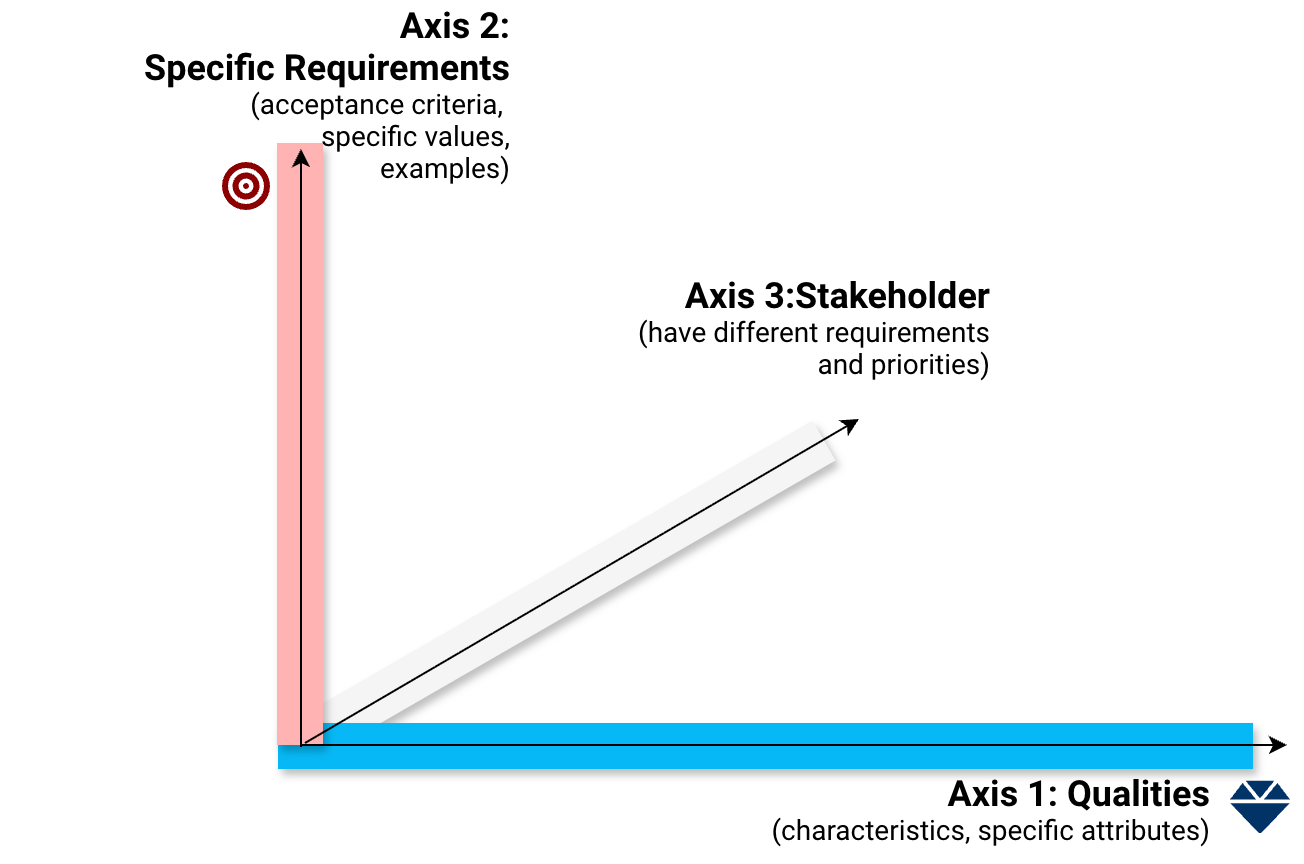

The diagram above was exported from draw.io. Its source (the exported page's mxGraphModel, read from the mxfile embedded in the PNG):
<mxGraphModel dx="931" dy="-96" grid="0" gridSize="10" guides="1" tooltips="1" connect="1" arrows="1" fold="1" page="1" pageScale="1" pageWidth="1169" pageHeight="827" math="0" shadow="0">
  <root>
    <mxCell id="9wflpos8cuGk7jXia3fv-0" />
    <mxCell id="9wflpos8cuGk7jXia3fv-1" parent="9wflpos8cuGk7jXia3fv-0" />
    <mxCell id="6VuoWzEDGiZflaS4PrQa-9" parent="9wflpos8cuGk7jXia3fv-1" style="rounded=0;whiteSpace=wrap;html=1;fillColor=#f5f5f5;fontFamily=Roboto;shadow=1;strokeColor=none;rotation=60;fontColor=#333333;" value="" vertex="1">
      <mxGeometry height="291" width="23" x="572" y="1095" as="geometry" />
    </mxCell>
    <mxCell id="6VuoWzEDGiZflaS4PrQa-7" parent="9wflpos8cuGk7jXia3fv-1" style="rounded=0;fillColor=light-dark(#06b8f5, #EDEDED);shadow=1;strokeColor=none;rotation=90;noLabel=1;" value="" vertex="1">
      <mxGeometry height="487.5" width="23" x="668.75" y="1076.75" as="geometry" />
    </mxCell>
    <mxCell id="0CqT6UI3sUiD8PZ4W5n_-7" parent="9wflpos8cuGk7jXia3fv-1" style="rounded=0;whiteSpace=wrap;html=1;fillColor=light-dark(#ffb3b3, #EDEDED);fontFamily=Roboto;shadow=1;fontColor=#8B0000;strokeColor=none;" value="" vertex="1">
      <mxGeometry height="301" width="23" x="436" y="1019" as="geometry" />
    </mxCell>
    <mxCell id="0CqT6UI3sUiD8PZ4W5n_-10" parent="9wflpos8cuGk7jXia3fv-1" style="text;html=1;align=right;verticalAlign=middle;whiteSpace=wrap;rounded=0;fontFamily=Roboto;" value="&lt;p class=&quot;p1&quot; style=&quot;margin: 0px; font-variant-numeric: normal; font-variant-east-asian: normal; font-variant-alternates: normal; font-size-adjust: none; font-kerning: auto; font-optical-sizing: auto; font-feature-settings: normal; font-variation-settings: normal; font-variant-position: normal; font-variant-emoji: normal; font-stretch: normal; line-height: normal;&quot;&gt;&lt;b&gt;&lt;font style=&quot;font-size: 18px;&quot;&gt;&lt;font style=&quot;&quot;&gt;Axis 1:&amp;nbsp;&lt;/font&gt;&lt;span style=&quot;background-color: transparent; color: light-dark(rgb(0, 0, 0), rgb(255, 255, 255));&quot;&gt;Qualities&lt;/span&gt;&lt;/font&gt;&lt;/b&gt;&lt;/p&gt;&lt;p class=&quot;p1&quot; style=&quot;margin: 0px; font-variant-numeric: normal; font-variant-east-asian: normal; font-variant-alternates: normal; font-size-adjust: none; font-kerning: auto; font-optical-sizing: auto; font-feature-settings: normal; font-variation-settings: normal; font-variant-position: normal; font-variant-emoji: normal; font-stretch: normal; line-height: normal;&quot;&gt;&lt;font style=&quot;font-size: 14px;&quot;&gt;(characteristics, specific attributes)&lt;/font&gt;&lt;/p&gt;" vertex="1">
      <mxGeometry height="55" width="231" x="674.5" y="1324" as="geometry" />
    </mxCell>
    <mxCell id="NdJRAHR3O8QcdVm1pjR1-1" parent="9wflpos8cuGk7jXia3fv-1" style="editableCssRules=path;shape=image;aspect=fixed;image=data:image/svg+xml,(base64 omitted: 824 chars);connectable=0;movable=1;verticalLabelPosition=bottom;resizable=1;rotatable=0;cloneable=0;deletable=1;recursiveResize=0;imageBackground=none;verticalAlign=top;" value="" vertex="1">
      <mxGeometry height="30" width="30" x="913" y="1336.5" as="geometry" />
    </mxCell>
    <mxCell id="NdJRAHR3O8QcdVm1pjR1-2" parent="9wflpos8cuGk7jXia3fv-1" style="editableCssRules=path;shape=image;aspect=fixed;image=data:image/svg+xml,(base64 omitted: 1324 chars);connectable=0;movable=1;verticalLabelPosition=bottom;resizable=1;rotatable=0;cloneable=0;deletable=1;recursiveResize=0;imageBackground=none;verticalAlign=top;" value="" vertex="1">
      <mxGeometry height="24" width="24" x="409" y="1029" as="geometry" />
    </mxCell>
    <mxCell id="6VuoWzEDGiZflaS4PrQa-0" edge="1" parent="9wflpos8cuGk7jXia3fv-1" style="endArrow=classic;html=1;rounded=0;" value="">
      <mxGeometry height="50" relative="1" width="50" as="geometry">
        <mxPoint x="448" y="1321" as="sourcePoint" />
        <mxPoint x="448" y="1022" as="targetPoint" />
      </mxGeometry>
    </mxCell>
    <mxCell id="6VuoWzEDGiZflaS4PrQa-1" edge="1" parent="9wflpos8cuGk7jXia3fv-1" style="endArrow=classic;rounded=0;noLabel=1;" value="">
      <mxGeometry height="50" relative="1" width="50" as="geometry">
        <mxPoint x="448" y="1320" as="sourcePoint" />
        <mxPoint x="941" y="1320" as="targetPoint" />
      </mxGeometry>
    </mxCell>
    <mxCell id="6VuoWzEDGiZflaS4PrQa-2" parent="9wflpos8cuGk7jXia3fv-1" style="text;html=1;align=right;verticalAlign=middle;whiteSpace=wrap;rounded=0;fontFamily=Roboto;" value="&lt;p class=&quot;p1&quot; style=&quot;margin: 0px; font-variant-numeric: normal; font-variant-east-asian: normal; font-variant-alternates: normal; font-size-adjust: none; font-kerning: auto; font-optical-sizing: auto; font-feature-settings: normal; font-variation-settings: normal; font-variant-position: normal; font-variant-emoji: normal; font-stretch: normal; line-height: normal;&quot;&gt;&lt;b&gt;&lt;font style=&quot;font-size: 18px;&quot;&gt;&lt;font style=&quot;&quot;&gt;Axis 2: &lt;br&gt;Specific Requirements&lt;/font&gt;&lt;/font&gt;&lt;/b&gt;&lt;/p&gt;&lt;p class=&quot;p1&quot; style=&quot;margin: 0px; font-variant-numeric: normal; font-variant-east-asian: normal; font-variant-alternates: normal; font-size-adjust: none; font-kerning: auto; font-optical-sizing: auto; font-feature-settings: normal; font-variation-settings: normal; font-variant-position: normal; font-variant-emoji: normal; font-stretch: normal; line-height: normal;&quot;&gt;&lt;font style=&quot;font-size: 14px;&quot;&gt;(acceptance criteria,&amp;nbsp;&lt;/font&gt;&lt;/p&gt;&lt;p class=&quot;p1&quot; style=&quot;margin: 0px; font-variant-numeric: normal; font-variant-east-asian: normal; font-variant-alternates: normal; font-size-adjust: none; font-kerning: auto; font-optical-sizing: auto; font-feature-settings: normal; font-variation-settings: normal; font-variant-position: normal; font-variant-emoji: normal; font-stretch: normal; line-height: normal;&quot;&gt;&lt;font style=&quot;font-size: 14px;&quot;&gt;specific values,&lt;/font&gt;&lt;/p&gt;&lt;p class=&quot;p1&quot; style=&quot;margin: 0px; font-variant-numeric: normal; font-variant-east-asian: normal; font-variant-alternates: normal; font-size-adjust: none; font-kerning: auto; font-optical-sizing: auto; font-feature-settings: normal; font-variation-settings: normal; font-variant-position: normal; font-variant-emoji: normal; font-stretch: normal; line-height: normal;&quot;&gt;&lt;font style=&quot;font-size: 14px;&quot;&gt;examples)&lt;/font&gt;&lt;/p&gt;" vertex="1">
      <mxGeometry height="55" width="257" x="298" y="966" as="geometry" />
    </mxCell>
    <mxCell id="6VuoWzEDGiZflaS4PrQa-4" parent="9wflpos8cuGk7jXia3fv-1" style="text;html=1;align=right;verticalAlign=middle;whiteSpace=wrap;rounded=0;fontFamily=Roboto;" value="&lt;p class=&quot;p1&quot; style=&quot;margin: 0px; font-variant-numeric: normal; font-variant-east-asian: normal; font-variant-alternates: normal; font-size-adjust: none; font-kerning: auto; font-optical-sizing: auto; font-feature-settings: normal; font-variation-settings: normal; font-variant-position: normal; font-variant-emoji: normal; font-stretch: normal; line-height: normal;&quot;&gt;&lt;b&gt;&lt;font style=&quot;font-size: 18px;&quot;&gt;&lt;font style=&quot;&quot;&gt;Axis 3:Stakeholder&lt;br&gt;&lt;/font&gt;&lt;/font&gt;&lt;/b&gt;&lt;span style=&quot;font-size: 14px;&quot;&gt;(have different requirements&lt;/span&gt;&lt;/p&gt;&lt;p class=&quot;p1&quot; style=&quot;margin: 0px; font-variant-numeric: normal; font-variant-east-asian: normal; font-variant-alternates: normal; font-size-adjust: none; font-kerning: auto; font-optical-sizing: auto; font-feature-settings: normal; font-variation-settings: normal; font-variant-position: normal; font-variant-emoji: normal; font-stretch: normal; line-height: normal;&quot;&gt;&lt;span style=&quot;font-size: 14px;&quot;&gt;and priorities)&lt;/span&gt;&lt;/p&gt;" vertex="1">
      <mxGeometry height="55" width="257" x="538" y="1083" as="geometry" />
    </mxCell>
    <mxCell id="6VuoWzEDGiZflaS4PrQa-10" edge="1" parent="9wflpos8cuGk7jXia3fv-1" style="endArrow=classic;html=1;rounded=0;" value="">
      <mxGeometry height="50" relative="1" width="50" as="geometry">
        <mxPoint x="450" y="1319" as="sourcePoint" />
        <mxPoint x="727" y="1157" as="targetPoint" />
      </mxGeometry>
    </mxCell>
  </root>
</mxGraphModel>